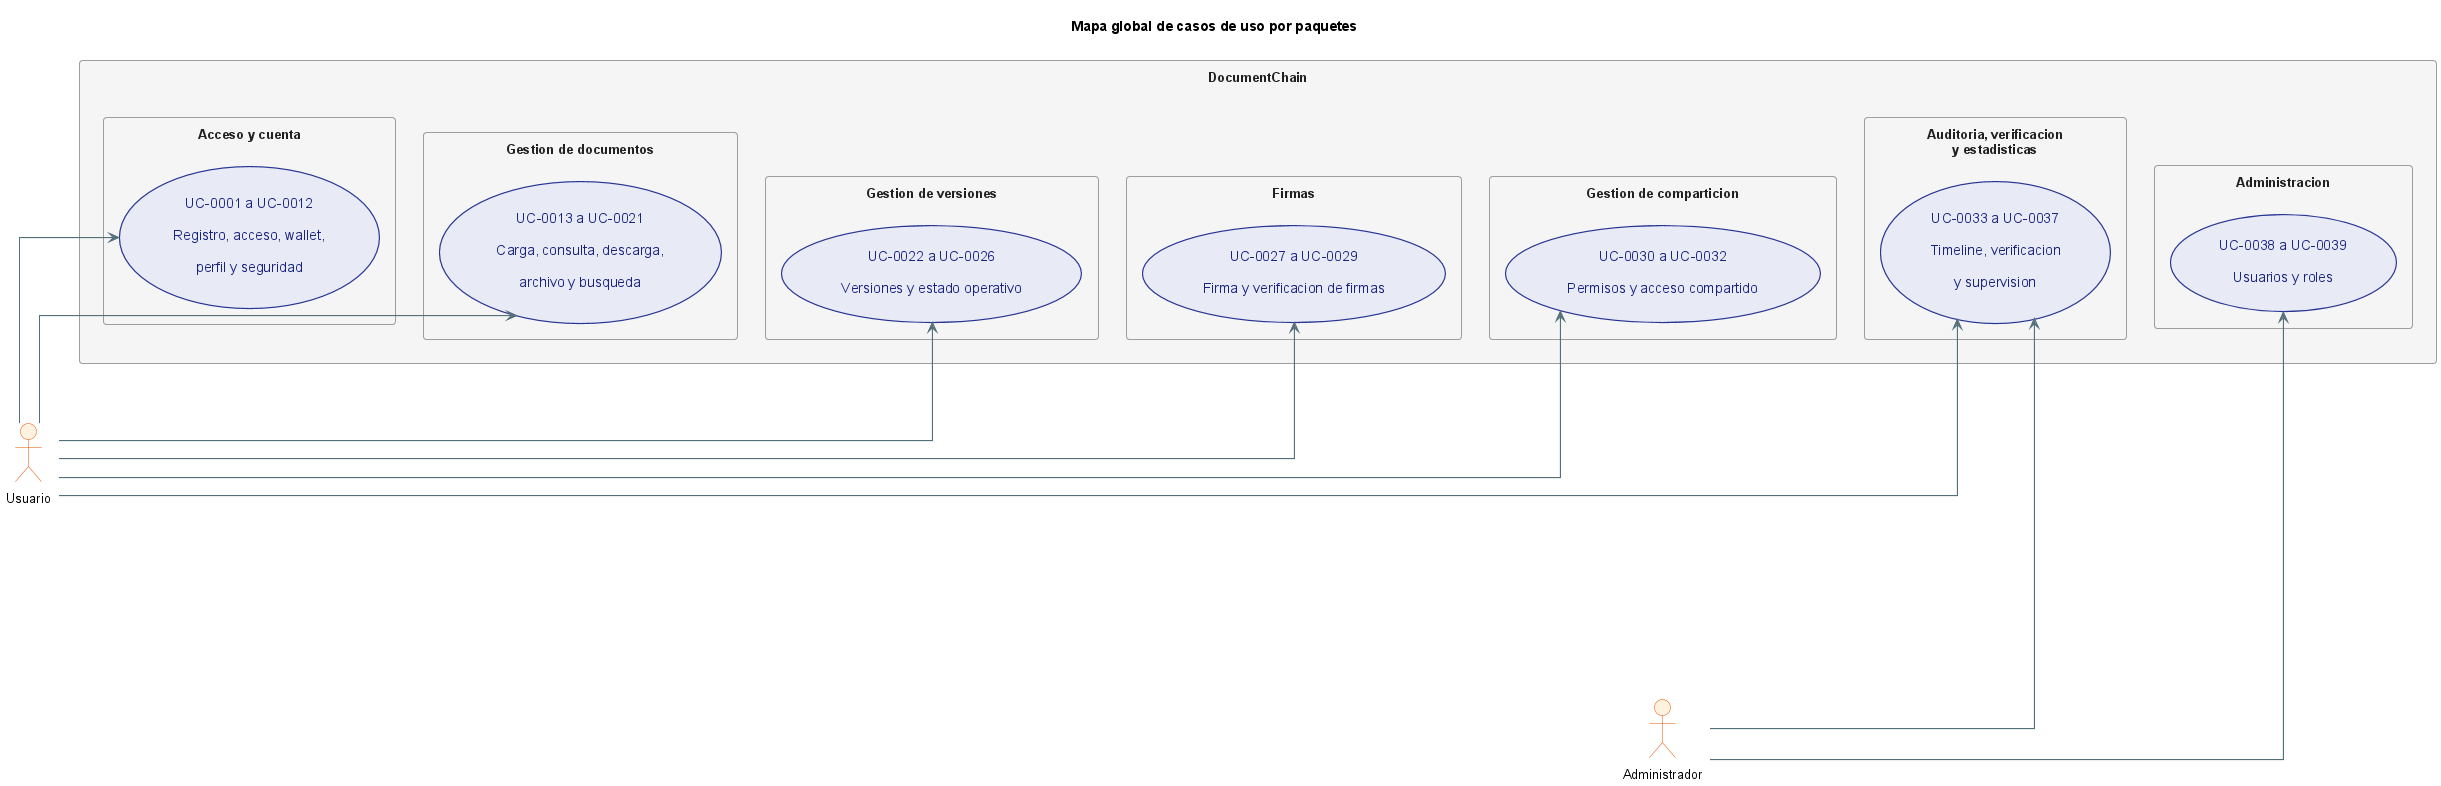

The diagram above was rendered by PlantUML. Its source (embedded in the PNG):
@startuml
!include _structure-style.puml
left to right direction
title Mapa global de casos de uso por paquetes

actor "Usuario" as USER
actor "Administrador" as ADMIN

rectangle "DocumentChain" {
  package "Acceso y cuenta" {
    usecase "UC-0001 a UC-0012\nRegistro, acceso, wallet,\nperfil y seguridad" as UC_A
  }

  package "Gestion de documentos" {
    usecase "UC-0013 a UC-0021\nCarga, consulta, descarga,\narchivo y busqueda" as UC_B
  }

  package "Gestion de versiones" {
    usecase "UC-0022 a UC-0026\nVersiones y estado operativo" as UC_C
  }

  package "Firmas" {
    usecase "UC-0027 a UC-0029\nFirma y verificacion de firmas" as UC_D
  }

  package "Gestion de comparticion" {
    usecase "UC-0030 a UC-0032\nPermisos y acceso compartido" as UC_E
  }

  package "Auditoria, verificacion\ny estadisticas" {
    usecase "UC-0033 a UC-0037\nTimeline, verificacion\ny supervision" as UC_F
  }

  package "Administracion" {
    usecase "UC-0038 a UC-0039\nUsuarios y roles" as UC_G
  }
}

USER --> UC_A
USER --> UC_B
USER --> UC_C
USER --> UC_D
USER --> UC_E
USER --> UC_F

ADMIN --> UC_F
ADMIN --> UC_G

UC_A -[hidden]down-> UC_B
UC_B -[hidden]down-> UC_C
UC_C -[hidden]down-> UC_D
UC_D -[hidden]down-> UC_E
UC_E -[hidden]down-> UC_F
UC_F -[hidden]down-> UC_G
@enduml